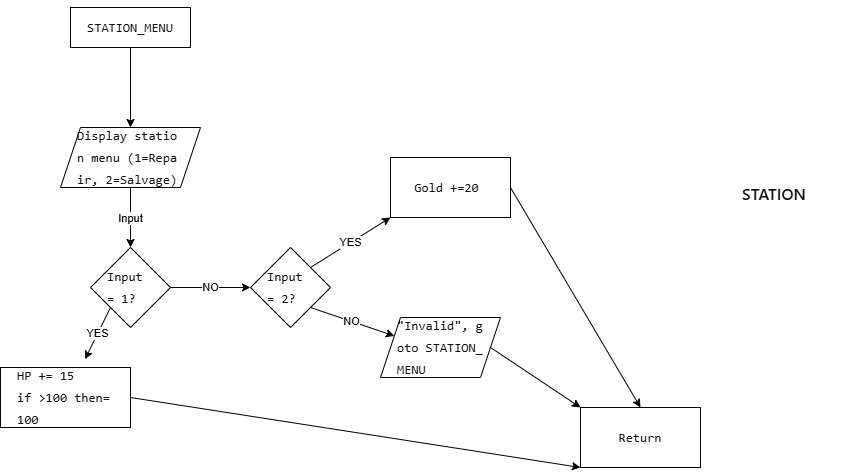

The diagram above was exported from draw.io. Its source (the exported page's mxGraphModel, read from the mxfile embedded in the PNG):
<mxGraphModel dx="931" dy="1185" grid="1" gridSize="10" guides="1" tooltips="1" connect="1" arrows="1" fold="1" page="1" pageScale="1" pageWidth="1169" pageHeight="1654" math="0" shadow="0">
  <root>
    <mxCell id="0" />
    <mxCell id="1" parent="0" />
    <mxCell id="t2VQYuqyfe_B-DMAyotE-3" style="rounded=0;orthogonalLoop=1;jettySize=auto;html=1;exitX=0.5;exitY=1;exitDx=0;exitDy=0;entryX=0.5;entryY=0;entryDx=0;entryDy=0;" edge="1" parent="1" source="t2VQYuqyfe_B-DMAyotE-1" target="t2VQYuqyfe_B-DMAyotE-2">
      <mxGeometry relative="1" as="geometry" />
    </mxCell>
    <mxCell id="t2VQYuqyfe_B-DMAyotE-1" value="&lt;pre style=&quot;font-variant-numeric: normal; font-variant-east-asian: normal; font-variant-alternates: normal; font-size-adjust: none; font-kerning: auto; font-optical-sizing: auto; font-feature-settings: normal; font-variation-settings: normal; font-variant-position: normal; font-variant-emoji: normal; font-stretch: normal; font-size: 13px; line-height: 22px; font-family: Menlo, Monaco, Consolas, &amp;quot;Cascadia Mono&amp;quot;, &amp;quot;Ubuntu Mono&amp;quot;, &amp;quot;DejaVu Sans Mono&amp;quot;, &amp;quot;Liberation Mono&amp;quot;, &amp;quot;JetBrains Mono&amp;quot;, &amp;quot;Fira Code&amp;quot;, Cousine, &amp;quot;Roboto Mono&amp;quot;, &amp;quot;Courier New&amp;quot;, Courier, sans-serif, system-ui; overflow: auto; text-wrap-mode: wrap; word-break: break-all; padding: 16px; color: rgb(15, 17, 21); text-align: start; margin: 0px !important;&quot;&gt;STATION_MENU&lt;/pre&gt;" style="rounded=0;whiteSpace=wrap;html=1;" vertex="1" parent="1">
      <mxGeometry x="80" y="40" width="120" height="40" as="geometry" />
    </mxCell>
    <mxCell id="t2VQYuqyfe_B-DMAyotE-5" value="Input" style="edgeStyle=orthogonalEdgeStyle;rounded=0;orthogonalLoop=1;jettySize=auto;html=1;exitX=0.5;exitY=1;exitDx=0;exitDy=0;entryX=0.5;entryY=0;entryDx=0;entryDy=0;" edge="1" parent="1" source="t2VQYuqyfe_B-DMAyotE-2" target="t2VQYuqyfe_B-DMAyotE-4">
      <mxGeometry relative="1" as="geometry" />
    </mxCell>
    <mxCell id="t2VQYuqyfe_B-DMAyotE-2" value="&lt;pre style=&quot;font-variant-numeric: normal; font-variant-east-asian: normal; font-variant-alternates: normal; font-size-adjust: none; font-kerning: auto; font-optical-sizing: auto; font-feature-settings: normal; font-variation-settings: normal; font-variant-position: normal; font-variant-emoji: normal; font-stretch: normal; font-size: 13px; line-height: 22px; font-family: Menlo, Monaco, Consolas, &amp;quot;Cascadia Mono&amp;quot;, &amp;quot;Ubuntu Mono&amp;quot;, &amp;quot;DejaVu Sans Mono&amp;quot;, &amp;quot;Liberation Mono&amp;quot;, &amp;quot;JetBrains Mono&amp;quot;, &amp;quot;Fira Code&amp;quot;, Cousine, &amp;quot;Roboto Mono&amp;quot;, &amp;quot;Courier New&amp;quot;, Courier, sans-serif, system-ui; overflow: auto; text-wrap-mode: wrap; word-break: break-all; padding: 16px; color: rgb(15, 17, 21); text-align: start; margin: 0px !important;&quot;&gt;Display station menu (1=Repair, 2=Salvage)&lt;/pre&gt;" style="shape=parallelogram;perimeter=parallelogramPerimeter;whiteSpace=wrap;html=1;fixedSize=1;" vertex="1" parent="1">
      <mxGeometry x="70" y="160" width="140" height="60" as="geometry" />
    </mxCell>
    <mxCell id="t2VQYuqyfe_B-DMAyotE-9" value="NO" style="edgeStyle=orthogonalEdgeStyle;rounded=0;orthogonalLoop=1;jettySize=auto;html=1;exitX=1;exitY=0.5;exitDx=0;exitDy=0;entryX=0;entryY=0.5;entryDx=0;entryDy=0;" edge="1" parent="1" source="t2VQYuqyfe_B-DMAyotE-4" target="t2VQYuqyfe_B-DMAyotE-8">
      <mxGeometry relative="1" as="geometry" />
    </mxCell>
    <mxCell id="t2VQYuqyfe_B-DMAyotE-4" value="&lt;pre style=&quot;font-variant-numeric: normal; font-variant-east-asian: normal; font-variant-alternates: normal; font-size-adjust: none; font-kerning: auto; font-optical-sizing: auto; font-feature-settings: normal; font-variation-settings: normal; font-variant-position: normal; font-variant-emoji: normal; font-stretch: normal; font-size: 13px; line-height: 22px; font-family: Menlo, Monaco, Consolas, &amp;quot;Cascadia Mono&amp;quot;, &amp;quot;Ubuntu Mono&amp;quot;, &amp;quot;DejaVu Sans Mono&amp;quot;, &amp;quot;Liberation Mono&amp;quot;, &amp;quot;JetBrains Mono&amp;quot;, &amp;quot;Fira Code&amp;quot;, Cousine, &amp;quot;Roboto Mono&amp;quot;, &amp;quot;Courier New&amp;quot;, Courier, sans-serif, system-ui; overflow: auto; text-wrap-mode: wrap; word-break: break-all; padding: 16px; color: rgb(15, 17, 21); text-align: start; margin: 0px !important;&quot;&gt;Input = 1?&lt;/pre&gt;" style="rhombus;whiteSpace=wrap;html=1;" vertex="1" parent="1">
      <mxGeometry x="100" y="280" width="80" height="80" as="geometry" />
    </mxCell>
    <mxCell id="t2VQYuqyfe_B-DMAyotE-15" style="rounded=0;orthogonalLoop=1;jettySize=auto;html=1;exitX=1;exitY=0.5;exitDx=0;exitDy=0;entryX=0;entryY=1;entryDx=0;entryDy=0;" edge="1" parent="1" source="t2VQYuqyfe_B-DMAyotE-6" target="t2VQYuqyfe_B-DMAyotE-14">
      <mxGeometry relative="1" as="geometry" />
    </mxCell>
    <mxCell id="t2VQYuqyfe_B-DMAyotE-6" value="&lt;pre style=&quot;font-variant-numeric: normal; font-variant-east-asian: normal; font-variant-alternates: normal; font-size-adjust: none; font-kerning: auto; font-optical-sizing: auto; font-feature-settings: normal; font-variation-settings: normal; font-variant-position: normal; font-variant-emoji: normal; font-stretch: normal; font-size: 13px; line-height: 22px; font-family: Menlo, Monaco, Consolas, &amp;quot;Cascadia Mono&amp;quot;, &amp;quot;Ubuntu Mono&amp;quot;, &amp;quot;DejaVu Sans Mono&amp;quot;, &amp;quot;Liberation Mono&amp;quot;, &amp;quot;JetBrains Mono&amp;quot;, &amp;quot;Fira Code&amp;quot;, Cousine, &amp;quot;Roboto Mono&amp;quot;, &amp;quot;Courier New&amp;quot;, Courier, sans-serif, system-ui; overflow: auto; text-wrap-mode: wrap; word-break: break-all; padding: 16px; color: rgb(15, 17, 21); text-align: start; margin: 0px !important;&quot;&gt;HP += 15     if &amp;gt;100 then=100&lt;/pre&gt;" style="rounded=0;whiteSpace=wrap;html=1;" vertex="1" parent="1">
      <mxGeometry x="10" y="400" width="130" height="60" as="geometry" />
    </mxCell>
    <mxCell id="t2VQYuqyfe_B-DMAyotE-7" value="YES" style="rounded=0;orthogonalLoop=1;jettySize=auto;html=1;exitX=0;exitY=1;exitDx=0;exitDy=0;entryX=0.65;entryY=-0.138;entryDx=0;entryDy=0;entryPerimeter=0;" edge="1" parent="1" source="t2VQYuqyfe_B-DMAyotE-4" target="t2VQYuqyfe_B-DMAyotE-6">
      <mxGeometry relative="1" as="geometry" />
    </mxCell>
    <mxCell id="t2VQYuqyfe_B-DMAyotE-11" value="YES" style="rounded=0;orthogonalLoop=1;jettySize=auto;html=1;exitX=1;exitY=0;exitDx=0;exitDy=0;entryX=0;entryY=1;entryDx=0;entryDy=0;" edge="1" parent="1" source="t2VQYuqyfe_B-DMAyotE-8" target="t2VQYuqyfe_B-DMAyotE-10">
      <mxGeometry relative="1" as="geometry" />
    </mxCell>
    <mxCell id="t2VQYuqyfe_B-DMAyotE-13" value="NO" style="rounded=0;orthogonalLoop=1;jettySize=auto;html=1;exitX=1;exitY=1;exitDx=0;exitDy=0;entryX=0;entryY=0.25;entryDx=0;entryDy=0;" edge="1" parent="1" source="t2VQYuqyfe_B-DMAyotE-8" target="t2VQYuqyfe_B-DMAyotE-12">
      <mxGeometry relative="1" as="geometry" />
    </mxCell>
    <mxCell id="t2VQYuqyfe_B-DMAyotE-8" value="&lt;pre style=&quot;font-variant-numeric: normal; font-variant-east-asian: normal; font-variant-alternates: normal; font-size-adjust: none; font-kerning: auto; font-optical-sizing: auto; font-feature-settings: normal; font-variation-settings: normal; font-variant-position: normal; font-variant-emoji: normal; font-stretch: normal; font-size: 13px; line-height: 22px; font-family: Menlo, Monaco, Consolas, &amp;quot;Cascadia Mono&amp;quot;, &amp;quot;Ubuntu Mono&amp;quot;, &amp;quot;DejaVu Sans Mono&amp;quot;, &amp;quot;Liberation Mono&amp;quot;, &amp;quot;JetBrains Mono&amp;quot;, &amp;quot;Fira Code&amp;quot;, Cousine, &amp;quot;Roboto Mono&amp;quot;, &amp;quot;Courier New&amp;quot;, Courier, sans-serif, system-ui; overflow: auto; text-wrap-mode: wrap; word-break: break-all; padding: 16px; color: rgb(15, 17, 21); text-align: start; margin: 0px !important;&quot;&gt;Input = 2?&lt;/pre&gt;" style="rhombus;whiteSpace=wrap;html=1;" vertex="1" parent="1">
      <mxGeometry x="260" y="280" width="80" height="80" as="geometry" />
    </mxCell>
    <mxCell id="t2VQYuqyfe_B-DMAyotE-17" style="rounded=0;orthogonalLoop=1;jettySize=auto;html=1;exitX=1;exitY=0.5;exitDx=0;exitDy=0;entryX=0.5;entryY=0;entryDx=0;entryDy=0;" edge="1" parent="1" source="t2VQYuqyfe_B-DMAyotE-10" target="t2VQYuqyfe_B-DMAyotE-14">
      <mxGeometry relative="1" as="geometry" />
    </mxCell>
    <mxCell id="t2VQYuqyfe_B-DMAyotE-10" value="&lt;pre style=&quot;font-variant-numeric: normal; font-variant-east-asian: normal; font-variant-alternates: normal; font-size-adjust: none; font-kerning: auto; font-optical-sizing: auto; font-feature-settings: normal; font-variation-settings: normal; font-variant-position: normal; font-variant-emoji: normal; font-stretch: normal; font-size: 13px; line-height: 22px; font-family: Menlo, Monaco, Consolas, &amp;quot;Cascadia Mono&amp;quot;, &amp;quot;Ubuntu Mono&amp;quot;, &amp;quot;DejaVu Sans Mono&amp;quot;, &amp;quot;Liberation Mono&amp;quot;, &amp;quot;JetBrains Mono&amp;quot;, &amp;quot;Fira Code&amp;quot;, Cousine, &amp;quot;Roboto Mono&amp;quot;, &amp;quot;Courier New&amp;quot;, Courier, sans-serif, system-ui; overflow: auto; text-wrap-mode: wrap; word-break: break-all; padding: 16px; color: rgb(15, 17, 21); text-align: start; margin: 0px !important;&quot;&gt;Gold +=20 &lt;/pre&gt;" style="rounded=0;whiteSpace=wrap;html=1;" vertex="1" parent="1">
      <mxGeometry x="400" y="190" width="120" height="60" as="geometry" />
    </mxCell>
    <mxCell id="t2VQYuqyfe_B-DMAyotE-16" style="rounded=0;orthogonalLoop=1;jettySize=auto;html=1;exitX=1;exitY=0.5;exitDx=0;exitDy=0;entryX=0;entryY=0;entryDx=0;entryDy=0;" edge="1" parent="1" source="t2VQYuqyfe_B-DMAyotE-12" target="t2VQYuqyfe_B-DMAyotE-14">
      <mxGeometry relative="1" as="geometry" />
    </mxCell>
    <mxCell id="t2VQYuqyfe_B-DMAyotE-12" value="&lt;pre style=&quot;font-variant-numeric: normal; font-variant-east-asian: normal; font-variant-alternates: normal; font-size-adjust: none; font-kerning: auto; font-optical-sizing: auto; font-feature-settings: normal; font-variation-settings: normal; font-variant-position: normal; font-variant-emoji: normal; font-stretch: normal; font-size: 13px; line-height: 22px; font-family: Menlo, Monaco, Consolas, &amp;quot;Cascadia Mono&amp;quot;, &amp;quot;Ubuntu Mono&amp;quot;, &amp;quot;DejaVu Sans Mono&amp;quot;, &amp;quot;Liberation Mono&amp;quot;, &amp;quot;JetBrains Mono&amp;quot;, &amp;quot;Fira Code&amp;quot;, Cousine, &amp;quot;Roboto Mono&amp;quot;, &amp;quot;Courier New&amp;quot;, Courier, sans-serif, system-ui; overflow: auto; text-wrap-mode: wrap; word-break: break-all; padding: 16px; color: rgb(15, 17, 21); text-align: start; margin: 0px !important;&quot;&gt;&quot;Invalid&quot;, goto STATION_MENU&lt;/pre&gt;" style="shape=parallelogram;perimeter=parallelogramPerimeter;whiteSpace=wrap;html=1;fixedSize=1;" vertex="1" parent="1">
      <mxGeometry x="390" y="350" width="120" height="60" as="geometry" />
    </mxCell>
    <mxCell id="t2VQYuqyfe_B-DMAyotE-14" value="&lt;pre style=&quot;font-variant-numeric: normal; font-variant-east-asian: normal; font-variant-alternates: normal; font-size-adjust: none; font-kerning: auto; font-optical-sizing: auto; font-feature-settings: normal; font-variation-settings: normal; font-variant-position: normal; font-variant-emoji: normal; font-stretch: normal; font-size: 13px; line-height: 22px; font-family: Menlo, Monaco, Consolas, &amp;quot;Cascadia Mono&amp;quot;, &amp;quot;Ubuntu Mono&amp;quot;, &amp;quot;DejaVu Sans Mono&amp;quot;, &amp;quot;Liberation Mono&amp;quot;, &amp;quot;JetBrains Mono&amp;quot;, &amp;quot;Fira Code&amp;quot;, Cousine, &amp;quot;Roboto Mono&amp;quot;, &amp;quot;Courier New&amp;quot;, Courier, sans-serif, system-ui; overflow: auto; text-wrap-mode: wrap; word-break: break-all; padding: 16px; color: rgb(15, 17, 21); text-align: start; margin: 0px !important;&quot;&gt;Return&lt;/pre&gt;" style="rounded=0;whiteSpace=wrap;html=1;" vertex="1" parent="1">
      <mxGeometry x="590" y="440" width="120" height="60" as="geometry" />
    </mxCell>
    <mxCell id="t2VQYuqyfe_B-DMAyotE-18" value="&lt;h4 style=&quot;font: 600 16px / 28px quote-cjk-patch, Inter, system-ui, -apple-system, BlinkMacSystemFont, &amp;quot;Segoe UI&amp;quot;, Roboto, Oxygen, Ubuntu, Cantarell, &amp;quot;Open Sans&amp;quot;, &amp;quot;Helvetica Neue&amp;quot;, sans-serif; margin: 16px 0px; color: rgb(15, 17, 21); letter-spacing: normal; orphans: 2; text-align: start; text-indent: 0px; text-transform: none; widows: 2; word-spacing: 0px; -webkit-text-stroke-width: 0px; white-space: normal; background-color: rgb(255, 255, 255); text-decoration-thickness: initial; text-decoration-style: initial; text-decoration-color: initial;&quot;&gt;&lt;strong style=&quot;font-weight: inherit;&quot;&gt;&lt;span&gt;STATION&lt;/span&gt;&lt;/strong&gt;&lt;/h4&gt;" style="text;whiteSpace=wrap;html=1;" vertex="1" parent="1">
      <mxGeometry x="750" y="190" width="100" height="80" as="geometry" />
    </mxCell>
  </root>
</mxGraphModel>